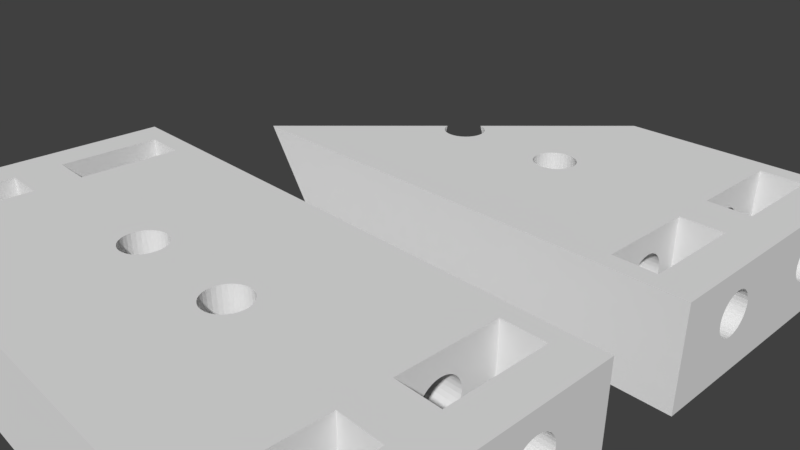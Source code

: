 # Source: print-mainbody.blend  (saved by Blender 2.78.0; exported with 4.5.12 LTS)
import bpy
from mathutils import Matrix  # noqa: F401  (used for matrix-valued properties, if any)

bpy.ops.wm.read_factory_settings(use_empty=True)
scene = bpy.context.scene
scene.name = 'Scene'

# ---- collections
col_collection_1 = bpy.data.collections.new('Collection 1'); scene.collection.children.link(col_collection_1)

# ---- world
world_world = bpy.data.worlds.new('World'); scene.world = world_world
world_world.color = (0.05088, 0.05088, 0.05088)
world_world.use_sun_shadow = False
world_world.sun_shadow_jitter_overblur = 0.0
world_world.cycles.sampling_method = 'MANUAL'

# ---- cameras
cam_camera = bpy.data.cameras.new('Camera')
cam_camera.clip_end = 100.0
cam_camera.lens = 35.0
cam_camera.sensor_width = 32.0
cam_camera.sensor_height = 18.0
cam_camera.ortho_scale = 7.314
cam_camera.dof.focus_distance = 0.0
cam_camera.dof.aperture_fstop = 128.0

# ---- meshes
me_cube_021 = bpy.data.meshes.new('Cube.021')
me_cube_021.from_pydata([(0.1628, 0.9114, 0.054), (0.4668, 0.9114, 0.6086), (0.8666, 0.9114, 0.05464), (0.1628, 0.7617, 0.054), (0.4668, 0.7617, 0.6086), (0.8666, 0.7617, 0.05464), (-0.8639, 0.9114, 0.054), (-0.4665, 0.9114, 0.6086), (-0.1601, 0.9114, 0.05464), (-0.8639, 0.7617, 0.054), (-0.4665, 0.7617, 0.6086), (-0.1601, 0.7617, 0.05464), (0.4625, 0.3219, -0.05), (0.4333, 0.3219, -0.05865), (0.4051, 0.3219, -0.08425), (0.3792, 0.3219, -0.1258), (0.3565, 0.3219, -0.1818), (0.3378, 0.3219, -0.25), (0.3239, 0.3219, -0.3278), (0.3154, 0.3219, -0.4122), (0.3125, 0.3219, -0.5), (0.3154, 0.3219, -0.5878), (0.3239, 0.3219, -0.6722), (0.3378, 0.3219, -0.75), (0.3565, 0.3219, -0.8182), (0.3792, 0.3219, -0.8742), (0.4051, 0.3219, -0.9157), (0.4333, 0.3219, -0.9414), (0.4625, 0.3219, -0.95), (0.4918, 0.3219, -0.9414), (0.5199, 0.3219, -0.9157), (0.5459, 0.3219, -0.8742), (0.5686, 0.3219, -0.8182), (0.5872, 0.3219, -0.75), (0.6011, 0.3219, -0.6722), (0.6096, 0.3219, -0.5878), (0.6125, 0.3219, -0.5), (0.6096, 0.3219, -0.4122), (0.6011, 0.3219, -0.3278), (0.5872, 0.3219, -0.25), (0.5686, 0.3219, -0.1818), (0.5459, 0.3219, -0.1258), (0.5199, 0.3219, -0.08425), (0.4918, 0.3219, -0.05865), (-0.4625, 0.3448, -0.05), (-0.4918, 0.3448, -0.05865), (-0.5199, 0.3448, -0.08425), (-0.5459, 0.3448, -0.1258), (-0.5686, 0.3448, -0.1818), (-0.5872, 0.3448, -0.25), (-0.6011, 0.3448, -0.3278), (-0.6096, 0.3448, -0.4122), (-0.6125, 0.3448, -0.5), (-0.6096, 0.3448, -0.5878), (-0.6011, 0.3448, -0.6722), (-0.5872, 0.3448, -0.75), (-0.5686, 0.3448, -0.8182), (-0.5459, 0.3448, -0.8742), (-0.5199, 0.3448, -0.9157), (-0.4918, 0.3448, -0.9414), (-0.4625, 0.3448, -0.95), (-0.4333, 0.3448, -0.9414), (-0.4051, 0.3448, -0.9157), (-0.3792, 0.3448, -0.8742), (-0.3565, 0.3448, -0.8182), (-0.3378, 0.3448, -0.75), (-0.3239, 0.3448, -0.6722), (-0.3154, 0.3448, -0.5878), (-0.3125, 0.3448, -0.5), (-0.3154, 0.3448, -0.4122), (-0.3239, 0.3448, -0.3278), (-0.3378, 0.3448, -0.25), (-0.3565, 0.3448, -0.1818), (-0.3792, 0.3448, -0.1258), (-0.4051, 0.3448, -0.08425), (-0.4333, 0.3448, -0.05865), (0.4625, -0.3333, -0.05), (0.4918, -0.3333, -0.05865), (0.5199, -0.3333, -0.08425), (0.5459, -0.3333, -0.1258), (0.5686, -0.3333, -0.1818), (0.5872, -0.3333, -0.25), (0.6011, -0.3333, -0.3278), (0.6096, -0.3333, -0.4122), (0.6125, -0.3333, -0.5), (0.6096, -0.3333, -0.5878), (0.6011, -0.3333, -0.6722), (0.5872, -0.3333, -0.75), (0.5686, -0.3333, -0.8182), (0.5459, -0.3333, -0.8742), (0.5199, -0.3333, -0.9157), (0.4918, -0.3333, -0.9414), (0.4625, -0.3333, -0.95), (0.4333, -0.3333, -0.9414), (0.4051, -0.3333, -0.9157), (0.3792, -0.3333, -0.8742), (0.3565, -0.3333, -0.8182), (0.3378, -0.3333, -0.75), (0.3239, -0.3333, -0.6722), (0.3154, -0.3333, -0.5878), (0.3125, -0.3333, -0.5), (0.3154, -0.3333, -0.4122), (0.3239, -0.3333, -0.3278), (0.3378, -0.3333, -0.25), (0.3565, -0.3333, -0.1818), (0.3792, -0.3333, -0.1258), (0.4051, -0.3333, -0.08425), (0.4333, -0.3333, -0.05865), (-0.4625, -0.3104, -0.05002), (-0.4333, -0.3104, -0.05866), (-0.4051, -0.3104, -0.08427), (-0.3792, -0.3104, -0.1259), (-0.3565, -0.3104, -0.1818), (-0.3378, -0.3104, -0.25), (-0.3239, -0.3104, -0.3278), (-0.3154, -0.3104, -0.4122), (-0.3125, -0.3104, -0.5), (-0.3154, -0.3104, -0.5878), (-0.3239, -0.3104, -0.6722), (-0.3378, -0.3104, -0.75), (-0.3565, -0.3104, -0.8182), (-0.3792, -0.3104, -0.8742), (-0.4051, -0.3104, -0.9158), (-0.4333, -0.3104, -0.9414), (-0.4625, -0.3104, -0.95), (-0.4918, -0.3104, -0.9414), (-0.5199, -0.3104, -0.9158), (-0.5459, -0.3104, -0.8742), (-0.5686, -0.3104, -0.8182), (-0.5872, -0.3104, -0.75), (-0.6011, -0.3104, -0.6722), (-0.6096, -0.3104, -0.5878), (-0.6125, -0.3104, -0.5), (-0.6096, -0.3104, -0.4122), (-0.6011, -0.3104, -0.3278), (-0.5872, -0.3104, -0.25), (-0.5686, -0.3104, -0.1818), (-0.5459, -0.3104, -0.1259), (-0.5199, -0.3104, -0.08427), (-0.4918, -0.3104, -0.05866), (-0.1602, -0.9, 0.054), (-0.4668, -0.9, 0.6086), (-0.864, -0.9, 0.05464), (-0.1602, -0.7502, 0.054), (-0.4668, -0.7502, 0.6086), (-0.864, -0.7502, 0.05464), (0.8664, -0.9, 0.054), (0.4665, -0.9, 0.6086), (0.1626, -0.9, 0.05464), (0.8664, -0.7502, 0.054), (0.4665, -0.7502, 0.6086), (0.1626, -0.7502, 0.05464), (-1.0, -1.033, -1.4), (-1.0, -1.033, 0.74), (-1.0, 1.033, -1.4), (-1.0, 1.033, 0.74), (1.0, -1.033, -1.4), (1.0, -1.033, 0.74), (1.0, 1.033, -1.4), (1.0, 1.033, 0.74), (0.8666, -0.7502, -1.4), (0.8666, -0.9, -1.4), (0.1628, -0.7502, -1.4), (0.1628, -0.9, -1.4), (-0.1601, -0.7502, -1.4), (-0.1601, -0.8987, -1.4), (-0.1601, -0.9, -1.4), (-0.1638, -0.9, -1.4), (-0.8639, -0.7502, -1.4), (-0.8639, -0.9, -1.4), (-0.5199, -1.033, -0.08427), (-0.5199, -0.7502, -0.08427), (-0.5199, -0.9, -0.08427), (-0.4625, -1.033, -0.04392), (-0.4625, -0.7502, -0.05002), (-0.4625, -0.9, -0.05002), (-0.4918, -1.033, -0.05866), (-0.4918, -0.7502, -0.05866), (-0.4918, -0.9, -0.05866), (-0.5872, -1.033, -0.75), (-0.5872, -0.9, -0.75), (-0.5872, -0.7502, -0.75), (-0.5686, -1.033, -0.8182), (-0.5686, -0.9, -0.8182), (-0.5686, -0.7502, -0.8182), (-0.6011, -1.033, -0.6722), (-0.6011, -0.9, -0.6722), (-0.6011, -0.7502, -0.6722), (-0.5459, -1.033, -0.8742), (-0.5459, -0.9, -0.8742), (-0.5459, -0.7502, -0.8742), (-0.4625, -1.033, -0.95), (-0.4625, -0.9, -0.95), (-0.4625, -0.7502, -0.95), (-0.4333, -1.033, -0.9414), (-0.4333, -0.9, -0.9414), (-0.4333, -0.7502, -0.9414), (-0.4918, -1.033, -0.9414), (-0.4918, -0.9, -0.9414), (-0.4918, -0.7502, -0.9414), (-0.3154, -1.033, -0.4122), (-0.3154, -0.7502, -0.4122), (-0.3154, -0.9, -0.4122), (-0.3565, -1.033, -0.1818), (-0.3565, -0.7502, -0.1818), (-0.3565, -0.9, -0.1818), (-0.3792, -1.033, -0.1259), (-0.3792, -0.7502, -0.1259), (-0.3792, -0.9, -0.1259), (-0.4051, -1.033, -0.9158), (-0.4051, -0.9, -0.9158), (-0.4051, -0.7502, -0.9158), (-0.3239, -1.033, -0.3278), (-0.3239, -0.7502, -0.3278), (-0.3239, -0.9, -0.3278), (-0.5872, -1.033, -0.25), (-0.5872, -0.7502, -0.25), (-0.5872, -0.9, -0.25), (-0.5686, -1.033, -0.1818), (-0.5686, -0.7502, -0.1818), (-0.5686, -0.9, -0.1818), (-0.4333, -1.033, -0.05866), (-0.4333, -0.7502, -0.05866), (-0.4333, -0.9, -0.05866), (-0.6011, -1.033, -0.3278), (-0.6011, -0.9, -0.3278), (-0.6011, -0.7502, -0.3278), (-0.3239, -1.033, -0.6722), (-0.3239, -0.7502, -0.6722), (-0.3239, -0.9, -0.6722), (-0.3154, -1.033, -0.5878), (-0.3154, -0.7502, -0.5878), (-0.3154, -0.9, -0.5878), (-0.3378, -1.033, -0.75), (-0.3378, -0.9, -0.75), (-0.3378, -0.7502, -0.75), (-0.3125, -1.033, -0.5), (-0.3125, -0.7502, -0.5), (-0.3125, -0.9, -0.5), (-0.6096, -1.033, -0.5878), (-0.6096, -0.9, -0.5878), (-0.6096, -0.7502, -0.5878), (-0.5459, -1.033, -0.1259), (-0.5459, -0.7502, -0.1259), (-0.5459, -0.9, -0.1259), (-0.5199, -1.033, -0.9158), (-0.5199, -0.9, -0.9158), (-0.5199, -0.7502, -0.9158), (-0.6125, -1.033, -0.5), (-0.6125, -0.9, -0.5), (-0.6125, -0.7502, -0.5), (-0.3378, -1.033, -0.25), (-0.3378, -0.7502, -0.25), (-0.3378, -0.9, -0.25), (-0.3565, -1.033, -0.8182), (-0.3565, -0.9, -0.8182), (-0.3565, -0.7502, -0.8182), (-0.3792, -1.033, -0.8742), (-0.3792, -0.9, -0.8742), (-0.3792, -0.7502, -0.8742), (-0.6096, -1.033, -0.4122), (-0.6096, -0.9, -0.4122), (-0.6096, -0.7502, -0.4122), (-0.4051, -1.033, -0.08427), (-0.4051, -0.7502, -0.08427), (-0.4051, -0.9, -0.08427), (0.4051, -1.033, -0.08425), (0.4051, -0.7502, -0.08425), (0.4051, -0.9, -0.08425), (0.4625, -1.033, -0.05), (0.4625, -0.7502, -0.05), (0.4625, -0.9, -0.05), (0.4333, -1.033, -0.05865), (0.4333, -0.7502, -0.05865), (0.4333, -0.9, -0.05865), (0.3378, -0.7502, -0.75), (0.3378, -1.033, -0.75), (0.3378, -0.9, -0.75), (0.3565, -0.7502, -0.8182), (0.3565, -0.9, -0.8182), (0.3565, -1.033, -0.8182), (0.3239, -1.033, -0.6722), (0.3239, -0.7502, -0.6722), (0.3239, -0.9, -0.6722), (0.3792, -0.7502, -0.8742), (0.3792, -0.9, -0.8742), (0.3792, -1.033, -0.8742), (0.4625, -0.7502, -0.95), (0.4625, -0.9, -0.95), (0.4625, -1.033, -0.95), (0.4918, -0.7502, -0.9414), (0.4918, -0.9, -0.9414), (0.4918, -1.033, -0.9414), (0.4333, -0.7502, -0.9414), (0.4333, -0.9, -0.9414), (0.4333, -1.033, -0.9414), (0.6096, -1.033, -0.4122), (0.6096, -0.7502, -0.4122), (0.6096, -0.9, -0.4122), (0.5686, -1.033, -0.1818), (0.5686, -0.7502, -0.1818), (0.5686, -0.9, -0.1818), (0.5459, -1.033, -0.1258), (0.5459, -0.7502, -0.1258), (0.5459, -0.9, -0.1258), (0.5199, -0.7502, -0.9157), (0.5199, -0.9, -0.9157), (0.5199, -1.033, -0.9157), (0.6011, -1.033, -0.3278), (0.6011, -0.7502, -0.3278), (0.6011, -0.9, -0.3278), (0.3378, -1.033, -0.25), (0.3378, -0.7502, -0.25), (0.3378, -0.9, -0.25), (0.3565, -1.033, -0.1818), (0.3565, -0.7502, -0.1818), (0.3565, -0.9, -0.1818), (0.4918, -1.033, -0.05865), (0.4918, -0.7502, -0.05865), (0.4918, -0.9, -0.05865), (0.3239, -1.033, -0.3278), (0.3239, -0.7502, -0.3278), (0.3239, -0.9, -0.3278), (0.6011, -1.033, -0.6722), (0.6011, -0.7502, -0.6722), (0.6011, -0.9, -0.6722), (0.6096, -1.033, -0.5878), (0.6096, -0.7502, -0.5878), (0.6096, -0.9, -0.5878), (0.5872, -1.033, -0.75), (0.5872, -0.7502, -0.75), (0.5872, -0.9, -0.75), (0.6125, -1.033, -0.5), (0.6125, -0.7502, -0.5), (0.6125, -0.9, -0.5), (0.3154, -1.033, -0.5878), (0.3154, -0.7502, -0.5878), (0.3154, -0.9, -0.5878), (0.3792, -1.033, -0.1258), (0.3792, -0.7502, -0.1258), (0.3792, -0.9, -0.1258), (0.4051, -0.7502, -0.9157), (0.4051, -0.9, -0.9157), (0.4051, -1.033, -0.9157), (0.3125, -1.033, -0.5), (0.3125, -0.7502, -0.5), (0.3125, -0.9, -0.5), (0.5872, -1.033, -0.25), (0.5872, -0.7502, -0.25), (0.5872, -0.9, -0.25), (0.5686, -1.033, -0.8182), (0.5686, -0.7502, -0.8182), (0.5686, -0.9, -0.8182), (0.5459, -0.7502, -0.8742), (0.5459, -0.9, -0.8742), (0.5459, -1.033, -0.8742), (0.3154, -1.033, -0.4122), (0.3154, -0.7502, -0.4122), (0.3154, -0.9, -0.4122), (0.5199, -1.033, -0.08425), (0.5199, -0.7502, -0.08425), (0.5199, -0.9, -0.08425), (-0.5872, 1.033, -0.75), (-0.4625, 1.033, -0.05), (-0.4333, 1.033, -0.05865), (-0.4051, 1.033, -0.08425), (-0.3239, 1.033, -0.6722), (-0.3378, 1.033, -0.75), (-0.3154, 1.033, -0.5878), (-0.3565, 1.033, -0.8182), (-0.4333, 1.033, -0.9414), (-0.4625, 1.033, -0.95), (-0.4051, 1.033, -0.9157), (-0.6096, 1.033, -0.4122), (-0.5459, 1.033, -0.1258), (-0.6125, 1.033, -0.5), (-0.6011, 1.033, -0.3278), (-0.4918, 1.033, -0.9414), (-0.3565, 1.033, -0.1818), (-0.3792, 1.033, -0.1258), (-0.3378, 1.033, -0.25), (-0.6096, 1.033, -0.5878), (-0.5459, 1.033, -0.8742), (-0.5686, 1.033, -0.8182), (-0.6011, 1.033, -0.6722), (-0.3125, 1.033, -0.5), (-0.3792, 1.033, -0.8742), (-0.3154, 1.033, -0.4122), (-0.5686, 1.033, -0.1818), (-0.5199, 1.033, -0.9157), (-0.5872, 1.033, -0.25), (-0.3239, 1.033, -0.3278), (-0.5199, 1.033, -0.08425), (-0.4918, 1.033, -0.05865), (0.3378, 1.033, -0.75), (0.4625, 1.033, -0.05), (0.4918, 1.033, -0.05865), (0.5199, 1.033, -0.08425), (0.6011, 1.033, -0.6722), (0.5872, 1.033, -0.75), (0.6096, 1.033, -0.5878), (0.5686, 1.033, -0.8182), (0.4918, 1.033, -0.9414), (0.4625, 1.033, -0.95), (0.5199, 1.033, -0.9157), (0.3154, 1.033, -0.4122), (0.3792, 1.033, -0.1258), (0.3125, 1.033, -0.5), (0.3239, 1.033, -0.3278), (0.4333, 1.033, -0.9414), (0.5686, 1.033, -0.1818), (0.5459, 1.033, -0.1258), (0.5872, 1.033, -0.25), (0.3154, 1.033, -0.5878), (0.3792, 1.033, -0.8742), (0.3565, 1.033, -0.8182), (0.3239, 1.033, -0.6722), (0.6125, 1.033, -0.5), (0.5459, 1.033, -0.8742), (0.6096, 1.033, -0.4122), (0.3565, 1.033, -0.1818), (0.4051, 1.033, -0.9157), (0.3378, 1.033, -0.25), (0.6011, 1.033, -0.3278), (0.4051, 1.033, -0.08425), (0.4333, 1.033, -0.05865), (-0.864, 0.7617, -1.4), (-0.864, 0.9114, -1.4), (-0.4625, 0.9114, -0.05), (-0.5686, 0.9114, -0.1818), (-0.5199, 0.9114, -0.08425), (-0.4918, 0.9114, -0.05865), (-0.5459, 0.9114, -0.1258), (-0.3565, 0.9114, -0.1818), (-0.6011, 0.9114, -0.3278), (-0.3378, 0.9114, -0.25), (-0.5872, 0.9114, -0.25), (-0.3239, 0.9114, -0.3278), (-0.6125, 0.9114, -0.5), (-0.3154, 0.9114, -0.4122), (-0.6096, 0.9114, -0.4122), (-0.3125, 0.9114, -0.5), (-0.3154, 0.9114, -0.5878), (-0.3239, 0.9114, -0.6722), (-0.6011, 0.9114, -0.6722), (-0.6096, 0.9114, -0.5878), (-0.3565, 0.9114, -0.8182), (-0.3378, 0.9114, -0.75), (-0.5686, 0.9114, -0.8182), (-0.5872, 0.9114, -0.75), (-0.5199, 0.9114, -0.9157), (-0.3792, 0.9114, -0.8742), (-0.5459, 0.9114, -0.8742), (-0.4051, 0.9114, -0.9157), (-0.4918, 0.9114, -0.9414), (-0.4625, 0.9114, -0.95), (-0.4333, 0.9114, -0.9414), (-0.4333, 0.9114, -0.05865), (-0.3792, 0.9114, -0.1258), (-0.4051, 0.9114, -0.08425), (-0.1602, 0.7617, -1.4), (-0.1602, 0.9114, -1.4), (-0.1602, 0.9058, -1.4), (-0.4625, 0.7617, -0.05), (-0.5686, 0.7617, -0.1818), (-0.5199, 0.7617, -0.08425), (-0.4918, 0.7617, -0.05865), (-0.5459, 0.7617, -0.1258), (-0.3565, 0.7617, -0.1818), (-0.6011, 0.7617, -0.3278), (-0.3378, 0.7617, -0.25), (-0.5872, 0.7617, -0.25), (-0.3239, 0.7617, -0.3278), (-0.6125, 0.7617, -0.5), (-0.3154, 0.7617, -0.4122), (-0.6096, 0.7617, -0.4122), (-0.3125, 0.7617, -0.5), (-0.3154, 0.7617, -0.5878), (-0.3239, 0.7617, -0.6722), (-0.6011, 0.7617, -0.6722), (-0.6096, 0.7617, -0.5878), (-0.3565, 0.7617, -0.8182), (-0.3378, 0.7617, -0.75), (-0.5686, 0.7617, -0.8182), (-0.5872, 0.7617, -0.75), (-0.5199, 0.7617, -0.9157), (-0.3792, 0.7617, -0.8742), (-0.5459, 0.7617, -0.8742), (-0.4051, 0.7617, -0.9157), (-0.4918, 0.7617, -0.9414), (-0.4625, 0.7617, -0.95), (-0.4333, 0.7617, -0.9414), (-0.4333, 0.7617, -0.05865), (-0.3792, 0.7617, -0.1258), (-0.4051, 0.7617, -0.08425), (0.1626, 0.7617, -1.4), (0.1626, 0.9114, -1.4), (0.5872, 0.9114, -0.25), (0.5686, 0.9114, -0.1818), (0.5459, 0.9114, -0.1258), (0.6011, 0.9114, -0.3278), (0.6096, 0.9114, -0.4122), (0.3378, 0.9114, -0.75), (0.3154, 0.9114, -0.5878), (0.3239, 0.9114, -0.6722), (0.4333, 0.9114, -0.9414), (0.4333, 0.9114, -0.05865), (0.4918, 0.9114, -0.05865), (0.4625, 0.9114, -0.05), (0.4051, 0.9114, -0.08425), (0.5199, 0.9114, -0.08425), (0.3792, 0.9114, -0.1258), (0.3565, 0.9114, -0.1818), (0.3378, 0.9114, -0.25), (0.3239, 0.9114, -0.3278), (0.3154, 0.9114, -0.4122), (0.6125, 0.9114, -0.5), (0.3125, 0.9114, -0.5), (0.6096, 0.9114, -0.5878), (0.4051, 0.9114, -0.9157), (0.4625, 0.9114, -0.95), (0.6011, 0.9114, -0.6722), (0.5872, 0.9114, -0.75), (0.3565, 0.9114, -0.8182), (0.5686, 0.9114, -0.8182), (0.5459, 0.9114, -0.8742), (0.3792, 0.9114, -0.8742), (0.5199, 0.9114, -0.9157), (0.4918, 0.9114, -0.9414), (0.8664, 0.7617, -1.4), (0.8664, 0.9114, -1.4), (0.5872, 0.7617, -0.25), (0.5686, 0.7617, -0.1818), (0.5459, 0.7617, -0.1258), (0.6011, 0.7617, -0.3278), (0.6096, 0.7617, -0.4122), (0.3378, 0.7617, -0.75), (0.3154, 0.7617, -0.5878), (0.3239, 0.7617, -0.6722), (0.4333, 0.7617, -0.9414), (0.4333, 0.7617, -0.05865), (0.4918, 0.7617, -0.05865), (0.4625, 0.7617, -0.05), (0.4051, 0.7617, -0.08425), (0.5199, 0.7617, -0.08425), (0.3792, 0.7617, -0.1258), (0.3565, 0.7617, -0.1818), (0.3378, 0.7617, -0.25), (0.3239, 0.7617, -0.3278), (0.3154, 0.7617, -0.4122), (0.6125, 0.7617, -0.5), (0.3125, 0.7617, -0.5), (0.6096, 0.7617, -0.5878), (0.4051, 0.7617, -0.9157), (0.4625, 0.7617, -0.95), (0.6011, 0.7617, -0.6722), (0.5872, 0.7617, -0.75), (0.3565, 0.7617, -0.8182), (0.5686, 0.7617, -0.8182), (0.5459, 0.7617, -0.8742), (0.3792, 0.7617, -0.8742), (0.5199, 0.7617, -0.9157), (0.4918, 0.7617, -0.9414), (0.1386, -0.2499, 0.74), (0.1386, -0.2499, -1.4), (0.15, -0.2212, 0.74), (0.15, -0.2212, -1.4), (0.1471, -0.2359, 0.74), (0.1471, -0.2359, -1.4), (-0.08334, -0.2836, 0.74), (-0.08334, -0.2836, -1.4), (-0.1061, -0.2743, 0.74), (-0.1061, -0.2743, -1.4), (-0.0574, -0.2905, 0.74), (-0.0574, -0.2905, -1.4), (-0.1247, -0.2629, 0.74), (-0.1247, -0.2629, -1.4), (-0.15, -0.2212, 0.74), (-0.15, -0.2212, -1.4), (-0.1471, -0.2066, 0.74), (-0.1471, -0.2066, -1.4), (-0.1471, -0.2359, 0.74), (-0.1471, -0.2359, -1.4), (0.02926, -0.1477, 0.74), (0.02926, -0.1477, -1.4), (0.1061, -0.1682, 0.74), (0.1061, -0.1682, -1.4), (0.1247, -0.1796, 0.74), (0.1247, -0.1796, -1.4), (-0.1386, -0.1925, 0.74), (-0.1386, -0.1925, -1.4), (0.0574, -0.152, 0.74), (0.0574, -0.152, -1.4), (0.08334, -0.2836, 0.74), (0.08334, -0.2836, -1.4), (0.1061, -0.2743, 0.74), (0.1061, -0.2743, -1.4), (0.1471, -0.2066, 0.74), (0.1471, -0.2066, -1.4), (0.0574, -0.2905, 0.74), (0.0574, -0.2905, -1.4), (-0.0574, -0.152, 0.74), (-0.0574, -0.152, -1.4), (-0.02926, -0.1477, 0.74), (-0.02926, -0.1477, -1.4), (-0.08334, -0.1589, 0.74), (-0.08334, -0.1589, -1.4), (1.997e-08, -0.1462, 0.74), (6.276e-09, -0.1462, -1.4), (-0.02926, -0.2948, 0.74), (-0.02926, -0.2948, -1.4), (0.1247, -0.2629, 0.74), (0.1247, -0.2629, -1.4), (-0.1386, -0.2499, 0.74), (-0.1386, -0.2499, -1.4), (1.666e-07, -0.2962, 0.74), (1.529e-07, -0.2962, -1.4), (0.08334, -0.1589, 0.74), (0.08334, -0.1589, -1.4), (-0.1061, -0.1682, 0.74), (-0.1061, -0.1682, -1.4), (-0.1247, -0.1796, 0.74), (-0.1247, -0.1796, -1.4), (0.02926, -0.2948, 0.74), (0.02926, -0.2948, -1.4), (0.1386, -0.1925, 0.74), (0.1386, -0.1925, -1.4), (0.1386, 0.1734, 0.74), (0.1386, 0.1734, -1.4), (0.15, 0.2021, 0.74), (0.15, 0.2021, -1.4), (0.1471, 0.1875, 0.74), (0.1471, 0.1875, -1.4), (-0.08334, 0.1397, 0.74), (-0.08334, 0.1397, -1.4), (-0.1061, 0.1491, 0.74), (-0.1061, 0.1491, -1.4), (-0.0574, 0.1328, 0.74), (-0.0574, 0.1328, -1.4), (-0.1247, 0.1604, 0.74), (-0.1247, 0.1604, -1.4), (-0.15, 0.2021, 0.74), (-0.15, 0.2021, -1.4), (-0.1471, 0.2167, 0.74), (-0.1471, 0.2167, -1.4), (-0.1471, 0.1875, 0.74), (-0.1471, 0.1875, -1.4), (0.02926, 0.2756, 0.74), (0.02926, 0.2756, -1.4), (0.1061, 0.2551, 0.74), (0.1061, 0.2551, -1.4), (0.1247, 0.2438, 0.74), (0.1247, 0.2438, -1.4), (-0.1386, 0.2308, 0.74), (-0.1386, 0.2308, -1.4), (0.0574, 0.2714, 0.74), (0.0574, 0.2714, -1.4), (0.08334, 0.1397, 0.74), (0.08334, 0.1397, -1.4), (0.1061, 0.1491, 0.74), (0.1061, 0.1491, -1.4), (0.1471, 0.2167, 0.74), (0.1471, 0.2167, -1.4), (0.0574, 0.1328, 0.74), (0.0574, 0.1328, -1.4), (-0.0574, 0.2714, 0.74), (-0.0574, 0.2714, -1.4), (-0.02926, 0.2756, 0.74), (-0.02926, 0.2756, -1.4), (-0.08334, 0.2644, 0.74), (-0.08334, 0.2644, -1.4), (-1.627e-08, 0.2771, 0.74), (-2.997e-08, 0.2771, -1.4), (-0.02926, 0.1285, 0.74), (-0.02926, 0.1285, -1.4), (0.1247, 0.1604, 0.74), (0.1247, 0.1604, -1.4), (-0.1386, 0.1734, 0.74), (-0.1386, 0.1734, -1.4), (1.304e-07, 0.1271, 0.74), (1.167e-07, 0.1271, -1.4), (0.08334, 0.2644, 0.74), (0.08334, 0.2644, -1.4), (-0.1061, 0.2551, 0.74), (-0.1061, 0.2551, -1.4), (-0.1247, 0.2438, 0.74), (-0.1247, 0.2438, -1.4), (0.02926, 0.1285, 0.74), (0.02926, 0.1285, -1.4), (0.1386, 0.2308, 0.74), (0.1386, 0.2308, -1.4)], [], [(1, 0, 496, 517, 515, 514, 513, 512, 511, 509, 506, 508, 507, 510, 499, 498, 497, 500, 501, 516, 530, 2), (4, 5, 529, 550, 535, 534, 531, 532, 533, 544, 541, 542, 540, 543, 545, 546, 547, 548, 549, 551, 495, 3), (1, 4, 3, 0), (2, 5, 4, 1), (0, 3, 495, 496), (7, 6, 427, 438, 440, 434, 436, 429, 432, 430, 431, 428, 457, 459, 458, 433, 435, 437, 439, 441, 461, 8), (10, 11, 460, 476, 474, 472, 470, 468, 493, 494, 492, 463, 466, 465, 467, 464, 471, 469, 475, 473, 426, 9), (7, 10, 9, 6), (8, 11, 10, 7), (6, 9, 426, 427), (12, 13, 540, 542), (13, 14, 543, 540), (14, 15, 545, 543), (15, 16, 546, 545), (16, 17, 547, 546), (17, 18, 548, 547), (18, 19, 549, 548), (19, 20, 551, 549), (20, 21, 537, 551), (21, 22, 538, 537), (22, 23, 536, 538), (23, 24, 557, 536), (24, 25, 560, 557), (25, 26, 553, 560), (26, 27, 539, 553), (27, 28, 554, 539), (28, 29, 562, 554), (29, 30, 561, 562), (30, 31, 559, 561), (31, 32, 558, 559), (32, 33, 556, 558), (33, 34, 555, 556), (34, 35, 552, 555), (35, 36, 550, 552), (36, 37, 535, 550), (37, 38, 534, 535), (38, 39, 531, 534), (39, 40, 532, 531), (40, 41, 533, 532), (41, 42, 544, 533), (42, 43, 541, 544), (43, 12, 542, 541), (12, 43, 42, 41, 40, 39, 38, 37, 36, 35, 34, 33, 32, 31, 30, 29, 28, 27, 26, 25, 24, 23, 22, 21, 20, 19, 18, 17, 16, 15, 14, 13), (44, 45, 466, 463), (45, 46, 465, 466), (46, 47, 467, 465), (47, 48, 464, 467), (48, 49, 471, 464), (49, 50, 469, 471), (50, 51, 475, 469), (51, 52, 473, 475), (52, 53, 480, 473), (53, 54, 479, 480), (54, 55, 484, 479), (55, 56, 483, 484), (56, 57, 487, 483), (57, 58, 485, 487), (58, 59, 489, 485), (59, 60, 490, 489), (60, 61, 491, 490), (61, 62, 488, 491), (62, 63, 486, 488), (63, 64, 481, 486), (64, 65, 482, 481), (65, 66, 478, 482), (66, 67, 477, 478), (67, 68, 476, 477), (68, 69, 474, 476), (69, 70, 472, 474), (70, 71, 470, 472), (71, 72, 468, 470), (72, 73, 493, 468), (73, 74, 494, 493), (74, 75, 492, 494), (75, 44, 463, 492), (44, 75, 74, 73, 72, 71, 70, 69, 68, 67, 66, 65, 64, 63, 62, 61, 60, 59, 58, 57, 56, 55, 54, 53, 52, 51, 50, 49, 48, 47, 46, 45), (76, 77, 318, 270), (77, 78, 360, 318), (78, 79, 303, 360), (79, 80, 300, 303), (80, 81, 348, 300), (81, 82, 309, 348), (82, 83, 297, 309), (83, 84, 333, 297), (84, 85, 327, 333), (85, 86, 324, 327), (86, 87, 330, 324), (87, 88, 351, 330), (88, 89, 353, 351), (89, 90, 305, 353), (90, 91, 290, 305), (91, 92, 287, 290), (92, 93, 293, 287), (93, 94, 341, 293), (94, 95, 284, 341), (95, 96, 278, 284), (96, 97, 275, 278), (97, 98, 282, 275), (98, 99, 336, 282), (99, 100, 345, 336), (100, 101, 357, 345), (101, 102, 321, 357), (102, 103, 312, 321), (103, 104, 315, 312), (104, 105, 339, 315), (105, 106, 267, 339), (106, 107, 273, 267), (107, 76, 270, 273), (76, 107, 106, 105, 104, 103, 102, 101, 100, 99, 98, 97, 96, 95, 94, 93, 92, 91, 90, 89, 88, 87, 86, 85, 84, 83, 82, 81, 80, 79, 78, 77), (108, 109, 222, 174), (109, 110, 264, 222), (110, 111, 207, 264), (111, 112, 204, 207), (112, 113, 252, 204), (113, 114, 213, 252), (114, 115, 201, 213), (115, 116, 237, 201), (116, 117, 231, 237), (117, 118, 228, 231), (118, 119, 235, 228), (119, 120, 256, 235), (120, 121, 259, 256), (121, 122, 211, 259), (122, 123, 196, 211), (123, 124, 193, 196), (124, 125, 199, 193), (125, 126, 247, 199), (126, 127, 190, 247), (127, 128, 184, 190), (128, 129, 181, 184), (129, 130, 187, 181), (130, 131, 241, 187), (131, 132, 250, 241), (132, 133, 262, 250), (133, 134, 226, 262), (134, 135, 216, 226), (135, 136, 219, 216), (136, 137, 243, 219), (137, 138, 171, 243), (138, 139, 177, 171), (139, 108, 174, 177), (108, 139, 138, 137, 136, 135, 134, 133, 132, 131, 130, 129, 128, 127, 126, 125, 124, 123, 122, 121, 120, 119, 118, 117, 116, 115, 114, 113, 112, 111, 110, 109), (141, 140, 166, 238, 202, 214, 253, 205, 208, 265, 223, 175, 178, 172, 244, 220, 217, 225, 261, 249, 169, 142), (144, 145, 168, 250, 262, 226, 216, 219, 243, 171, 177, 174, 222, 264, 207, 204, 252, 213, 201, 237, 164, 143), (141, 144, 143, 140), (142, 145, 144, 141), (140, 143, 164, 165, 166), (147, 146, 161, 334, 298, 310, 349, 301, 304, 361, 319, 271, 274, 268, 340, 316, 313, 322, 358, 346, 163, 148), (150, 151, 162, 345, 357, 321, 312, 315, 339, 267, 273, 270, 318, 360, 303, 300, 348, 309, 297, 333, 160, 149), (147, 150, 149, 146), (148, 151, 150, 147), (146, 149, 160, 161), (152, 153, 155, 154), (156, 332, 326, 323, 329, 350, 355, 307, 292, 289, 295, 343, 286, 280, 276, 281, 335, 344, 236, 230, 227, 233, 254, 257, 209, 194, 191, 197, 245, 188, 182, 179, 185, 239, 248, 152), (158, 159, 157, 156), (158, 529, 530, 496, 495, 630, 662, 690, 652, 650, 682, 656, 648, 672, 668, 666, 670, 684, 686, 654, 644, 642, 460, 462, 461, 427, 154), (159, 629, 631, 627, 675, 659, 657, 663, 687, 679, 673, 637, 633, 635, 639, 677, 645, 641, 155, 153, 577, 579, 589, 621, 619, 605, 601, 603, 607, 583, 591, 617, 585, 587, 625, 597, 565, 157), (162, 151, 148, 163), (168, 145, 142, 169), (232, 230, 236, 238), (169, 249, 240, 186, 180, 183, 189, 246, 198, 192, 195, 210, 258, 255, 234, 229, 232, 238, 166, 167), (152, 248, 260, 224, 215, 218, 242, 170, 176, 173, 221, 263, 206, 203, 251, 212, 200, 236, 344, 356, 320, 311, 314, 338, 266, 272, 269, 317, 359, 302, 299, 347, 308, 296, 332, 156, 157, 153), (255, 254, 233, 234), (234, 233, 227, 229), (261, 260, 248, 249), (202, 200, 212, 214), (238, 236, 200, 202), (253, 251, 203, 205), (175, 173, 176, 178), (198, 197, 191, 192), (217, 215, 224, 225), (192, 191, 194, 195), (178, 176, 170, 172), (205, 203, 206, 208), (189, 188, 245, 246), (208, 206, 263, 265), (258, 257, 254, 255), (244, 242, 218, 220), (225, 224, 260, 261), (164, 237, 231, 228, 235, 256, 259, 211, 196, 193, 199, 247, 190, 184, 181, 187, 241, 250, 168), (210, 209, 257, 258), (183, 182, 188, 189), (186, 185, 179, 180), (214, 212, 251, 253), (223, 221, 173, 175), (249, 248, 239, 240), (229, 227, 230, 232), (246, 245, 197, 198), (172, 170, 242, 244), (265, 263, 221, 223), (195, 194, 209, 210), (240, 239, 185, 186), (220, 218, 215, 217), (180, 179, 182, 183), (328, 326, 332, 334), (352, 350, 329, 331), (331, 329, 323, 325), (358, 356, 344, 346), (298, 296, 308, 310), (334, 332, 296, 298), (349, 347, 299, 301), (271, 269, 272, 274), (294, 295, 289, 288), (313, 311, 320, 322), (288, 289, 292, 291), (274, 272, 266, 268), (301, 299, 302, 304), (285, 286, 343, 342), (160, 333, 327, 324, 330, 351, 353, 305, 290, 287, 293, 341, 284, 278, 275, 282, 336, 345, 162), (304, 302, 359, 361), (354, 355, 350, 352), (340, 338, 314, 316), (322, 320, 356, 358), (163, 346, 337, 283, 277, 279, 285, 342, 294, 288, 291, 306, 354, 352, 331, 325, 328, 334, 161), (306, 307, 355, 354), (279, 280, 286, 285), (283, 281, 276, 277), (310, 308, 347, 349), (319, 317, 269, 271), (346, 344, 335, 337), (325, 323, 326, 328), (342, 343, 295, 294), (268, 266, 338, 340), (361, 359, 317, 319), (291, 292, 307, 306), (337, 335, 281, 283), (316, 314, 311, 313), (277, 276, 280, 279), (417, 419, 423, 412, 410, 411, 397, 396, 395, 425, 424, 406, 420, 422, 408, 405, 407, 385, 387, 391, 380, 378, 379, 365, 364, 363, 393, 392, 374, 388, 390, 376, 373, 375, 154, 155, 159, 158), (433, 458, 379, 378), (427, 426, 460, 642, 646, 678, 640, 636, 634, 638, 674, 680, 688, 664, 658, 660, 676, 628, 632, 630, 495, 529, 158, 156, 161, 160, 162, 566, 598, 626, 588, 586, 618, 592, 584, 608, 604, 602, 606, 620, 622, 590, 580, 578, 164, 168, 169, 167, 152, 154), (434, 440, 373, 376), (460, 11, 8, 461, 462), (441, 439, 387, 385), (452, 450, 389, 382), (448, 452, 382, 383), (443, 442, 368, 366), (442, 441, 385, 368), (455, 456, 370, 371), (450, 454, 377, 389), (447, 443, 366, 367), (429, 436, 390, 388), (453, 451, 386, 372), (446, 447, 367, 369), (454, 455, 371, 377), (456, 453, 372, 370), (457, 428, 363, 364), (435, 433, 378, 380), (458, 459, 365, 379), (438, 445, 381, 375), (461, 441, 442, 443, 447, 446, 451, 453, 456, 455, 454, 450, 452, 448, 449, 444, 445, 438, 427), (451, 446, 369, 386), (440, 438, 375, 373), (428, 431, 393, 363), (444, 449, 362, 384), (432, 429, 388, 374), (426, 473, 480, 479, 484, 483, 487, 485, 489, 490, 491, 488, 486, 481, 482, 478, 477, 476, 460), (436, 434, 376, 390), (439, 437, 391, 387), (459, 457, 364, 365), (449, 448, 383, 362), (430, 432, 374, 392), (445, 444, 384, 381), (437, 435, 380, 391), (431, 430, 392, 393), (522, 521, 398, 399), (524, 522, 399, 401), (502, 523, 415, 394), (529, 5, 2, 530), (525, 524, 401, 418), (511, 512, 420, 406), (526, 519, 421, 414), (509, 511, 406, 424), (527, 525, 418, 404), (513, 514, 408, 422), (505, 520, 403, 409), (528, 527, 404, 402), (523, 526, 414, 415), (521, 518, 400, 398), (501, 500, 423, 419), (508, 506, 425, 395), (514, 515, 405, 408), (517, 503, 413, 407), (530, 516, 518, 521, 522, 524, 525, 527, 528, 520, 505, 519, 526, 523, 502, 504, 503, 517, 496), (504, 502, 394, 416), (498, 499, 411, 410), (512, 513, 422, 420), (507, 508, 395, 396), (516, 501, 419, 417), (520, 528, 402, 403), (529, 495, 551, 537, 538, 536, 557, 560, 553, 539, 554, 562, 561, 559, 558, 556, 555, 552, 550), (506, 509, 424, 425), (503, 504, 416, 413), (519, 505, 409, 421), (497, 498, 410, 412), (500, 497, 412, 423), (510, 507, 396, 397), (515, 517, 407, 405), (499, 510, 397, 411), (518, 516, 417, 400), (603, 604, 608, 607), (619, 620, 606, 605), (605, 606, 602, 601), (623, 624, 616, 615), (583, 584, 592, 591), (607, 608, 584, 583), (617, 618, 586, 585), (565, 566, 568, 567), (581, 582, 578, 577), (593, 594, 600, 599), (577, 578, 580, 579), (567, 568, 564, 563), (585, 586, 588, 587), (575, 576, 614, 613), (587, 588, 626, 625), (621, 622, 620, 619), (611, 612, 596, 595), (599, 600, 624, 623), (589, 590, 622, 621), (571, 572, 576, 575), (573, 574, 570, 569), (591, 592, 618, 617), (597, 598, 566, 565), (615, 616, 610, 609), (601, 602, 604, 603), (613, 614, 582, 581), (563, 564, 612, 611), (625, 626, 598, 597), (579, 580, 590, 589), (609, 610, 574, 573), (595, 596, 594, 593), (157, 565, 567, 563, 611, 595, 593, 599, 623, 615, 609, 573, 569, 571, 575, 613, 581, 577, 153), (569, 570, 572, 571), (667, 668, 672, 671), (683, 684, 670, 669), (669, 670, 666, 665), (687, 688, 680, 679), (647, 648, 656, 655), (671, 672, 648, 647), (681, 682, 650, 649), (629, 630, 632, 631), (645, 646, 642, 641), (657, 658, 664, 663), (641, 642, 644, 643), (631, 632, 628, 627), (649, 650, 652, 651), (639, 640, 678, 677), (651, 652, 690, 689), (685, 686, 684, 683), (675, 676, 660, 659), (663, 664, 688, 687), (653, 654, 686, 685), (635, 636, 640, 639), (637, 638, 634, 633), (655, 656, 682, 681), (661, 662, 630, 629), (679, 680, 674, 673), (665, 666, 668, 667), (677, 678, 646, 645), (627, 628, 676, 675), (689, 690, 662, 661), (643, 644, 654, 653), (673, 674, 638, 637), (659, 660, 658, 657), (155, 641, 643, 653, 685, 683, 669, 665, 667, 671, 647, 655, 681, 649, 651, 689, 661, 629, 159), (633, 634, 636, 635), (164, 578, 582, 614, 576, 572, 570, 574, 610, 616, 624, 600, 594, 596, 612, 564, 568, 566, 162, 163, 161, 156, 152, 167, 166, 165), (385, 407, 413, 416, 394, 415, 414, 421, 409, 403, 402, 404, 418, 401, 399, 398, 400, 417, 158, 154, 375, 381, 384, 362, 383, 382, 389, 377, 371, 370, 372, 386, 369, 367, 366, 368)])
me_cube_021.use_remesh_preserve_volume = False
me_cube_021.use_remesh_preserve_attributes = False
me_cube_021.use_mirror_vertex_groups = False
me_cube_021.update()
me_cube_000 = bpy.data.meshes.new('Cube.000')
me_cube_000.from_pydata([(0.1628, 0.9114, 0.054), (0.4668, 0.9114, 0.6086), (0.8666, 0.9114, 0.05464), (0.1628, 0.7617, 0.054), (0.4668, 0.7617, 0.6086), (0.8666, 0.7617, 0.05464), (-0.8639, 0.9114, 0.054), (-0.4665, 0.9114, 0.6086), (-0.1601, 0.9114, 0.05464), (-0.8639, 0.7617, 0.054), (-0.4665, 0.7617, 0.6086), (-0.1601, 0.7617, 0.05464), (0.4625, 0.3219, -0.05), (0.4333, 0.3219, -0.05865), (0.4051, 0.3219, -0.08425), (0.3792, 0.3219, -0.1258), (0.3565, 0.3219, -0.1818), (0.3378, 0.3219, -0.25), (0.3239, 0.3219, -0.3278), (0.3154, 0.3219, -0.4122), (0.3125, 0.3219, -0.5), (0.3154, 0.3219, -0.5878), (0.3239, 0.3219, -0.6722), (0.3378, 0.3219, -0.75), (0.3565, 0.3219, -0.8182), (0.3792, 0.3219, -0.8742), (0.4051, 0.3219, -0.9157), (0.4333, 0.3219, -0.9414), (0.4625, 0.3219, -0.95), (0.4918, 0.3219, -0.9414), (0.5199, 0.3219, -0.9157), (0.5459, 0.3219, -0.8742), (0.5686, 0.3219, -0.8182), (0.5872, 0.3219, -0.75), (0.6011, 0.3219, -0.6722), (0.6096, 0.3219, -0.5878), (0.6125, 0.3219, -0.5), (0.6096, 0.3219, -0.4122), (0.6011, 0.3219, -0.3278), (0.5872, 0.3219, -0.25), (0.5686, 0.3219, -0.1818), (0.5459, 0.3219, -0.1258), (0.5199, 0.3219, -0.08425), (0.4918, 0.3219, -0.05865), (-0.4625, 0.3448, -0.05), (-0.4918, 0.3448, -0.05865), (-0.5199, 0.3448, -0.08425), (-0.5459, 0.3448, -0.1258), (-0.5686, 0.3448, -0.1818), (-0.5872, 0.3448, -0.25), (-0.6011, 0.3448, -0.3278), (-0.6096, 0.3448, -0.4122), (-0.6125, 0.3448, -0.5), (-0.6096, 0.3448, -0.5878), (-0.6011, 0.3448, -0.6722), (-0.5872, 0.3448, -0.75), (-0.5686, 0.3448, -0.8182), (-0.5459, 0.3448, -0.8742), (-0.5199, 0.3448, -0.9157), (-0.4918, 0.3448, -0.9414), (-0.4625, 0.3448, -0.95), (-0.4333, 0.3448, -0.9414), (-0.4051, 0.3448, -0.9157), (-0.3792, 0.3448, -0.8742), (-0.3565, 0.3448, -0.8182), (-0.3378, 0.3448, -0.75), (-0.3239, 0.3448, -0.6722), (-0.3154, 0.3448, -0.5878), (-0.3125, 0.3448, -0.5), (-0.3154, 0.3448, -0.4122), (-0.3239, 0.3448, -0.3278), (-0.3378, 0.3448, -0.25), (-0.3565, 0.3448, -0.1818), (-0.3792, 0.3448, -0.1258), (-0.4051, 0.3448, -0.08425), (-0.4333, 0.3448, -0.05865), (0.4625, -0.3333, -0.05), (0.4918, -0.3333, -0.05865), (0.5199, -0.3333, -0.08425), (0.5459, -0.3333, -0.1258), (0.5686, -0.3333, -0.1818), (0.5872, -0.3333, -0.25), (0.6011, -0.3333, -0.3278), (0.6096, -0.3333, -0.4122), (0.6125, -0.3333, -0.5), (0.6096, -0.3333, -0.5878), (0.6011, -0.3333, -0.6722), (0.5872, -0.3333, -0.75), (0.5686, -0.3333, -0.8182), (0.5459, -0.3333, -0.8742), (0.5199, -0.3333, -0.9157), (0.4918, -0.3333, -0.9414), (0.4625, -0.3333, -0.95), (0.4333, -0.3333, -0.9414), (0.4051, -0.3333, -0.9157), (0.3792, -0.3333, -0.8742), (0.3565, -0.3333, -0.8182), (0.3378, -0.3333, -0.75), (0.3239, -0.3333, -0.6722), (0.3154, -0.3333, -0.5878), (0.3125, -0.3333, -0.5), (0.3154, -0.3333, -0.4122), (0.3239, -0.3333, -0.3278), (0.3378, -0.3333, -0.25), (0.3565, -0.3333, -0.1818), (0.3792, -0.3333, -0.1258), (0.4051, -0.3333, -0.08425), (0.4333, -0.3333, -0.05865), (-0.4625, -0.3104, -0.05002), (-0.4333, -0.3104, -0.05866), (-0.4051, -0.3104, -0.08427), (-0.3792, -0.3104, -0.1259), (-0.3565, -0.3104, -0.1818), (-0.3378, -0.3104, -0.25), (-0.3239, -0.3104, -0.3278), (-0.3154, -0.3104, -0.4122), (-0.3125, -0.3104, -0.5), (-0.3154, -0.3104, -0.5878), (-0.3239, -0.3104, -0.6722), (-0.3378, -0.3104, -0.75), (-0.3565, -0.3104, -0.8182), (-0.3792, -0.3104, -0.8742), (-0.4051, -0.3104, -0.9158), (-0.4333, -0.3104, -0.9414), (-0.4625, -0.3104, -0.95), (-0.4918, -0.3104, -0.9414), (-0.5199, -0.3104, -0.9158), (-0.5459, -0.3104, -0.8742), (-0.5686, -0.3104, -0.8182), (-0.5872, -0.3104, -0.75), (-0.6011, -0.3104, -0.6722), (-0.6096, -0.3104, -0.5878), (-0.6125, -0.3104, -0.5), (-0.6096, -0.3104, -0.4122), (-0.6011, -0.3104, -0.3278), (-0.5872, -0.3104, -0.25), (-0.5686, -0.3104, -0.1818), (-0.5459, -0.3104, -0.1259), (-0.5199, -0.3104, -0.08427), (-0.4918, -0.3104, -0.05866), (-0.1602, -0.9, 0.054), (-0.4668, -0.9, 0.6086), (-0.864, -0.9, 0.05464), (-0.1602, -0.7502, 0.054), (-0.4668, -0.7502, 0.6086), (-0.864, -0.7502, 0.05464), (0.8664, -0.9, 0.054), (0.4665, -0.9, 0.6086), (0.1626, -0.9, 0.05464), (0.8664, -0.7502, 0.054), (0.4665, -0.7502, 0.6086), (0.1626, -0.7502, 0.05464), (-1.0, -1.033, -1.4), (-1.0, -1.033, 0.74), (-1.0, 1.033, -1.4), (-1.0, 1.033, 0.74), (1.0, -1.033, -1.4), (1.0, -1.033, 0.74), (1.0, 1.033, -1.4), (1.0, 1.033, 0.74), (0.8666, -0.7502, -1.4), (0.8666, -0.9, -1.4), (0.1628, -0.7502, -1.4), (0.1628, -0.9, -1.4), (-0.1601, -0.7502, -1.4), (-0.1601, -0.8987, -1.4), (-0.1601, -0.9, -1.4), (-0.1638, -0.9, -1.4), (-0.8639, -0.7502, -1.4), (-0.8639, -0.9, -1.4), (-0.5199, -1.033, -0.08427), (-0.5199, -0.7502, -0.08427), (-0.5199, -0.9, -0.08427), (-0.4625, -1.033, -0.04392), (-0.4625, -0.7502, -0.05002), (-0.4625, -0.9, -0.05002), (-0.4918, -1.033, -0.05866), (-0.4918, -0.7502, -0.05866), (-0.4918, -0.9, -0.05866), (-0.5872, -1.033, -0.75), (-0.5872, -0.9, -0.75), (-0.5872, -0.7502, -0.75), (-0.5686, -1.033, -0.8182), (-0.5686, -0.9, -0.8182), (-0.5686, -0.7502, -0.8182), (-0.6011, -1.033, -0.6722), (-0.6011, -0.9, -0.6722), (-0.6011, -0.7502, -0.6722), (-0.5459, -1.033, -0.8742), (-0.5459, -0.9, -0.8742), (-0.5459, -0.7502, -0.8742), (-0.4625, -1.033, -0.95), (-0.4625, -0.9, -0.95), (-0.4625, -0.7502, -0.95), (-0.4333, -1.033, -0.9414), (-0.4333, -0.9, -0.9414), (-0.4333, -0.7502, -0.9414), (-0.4918, -1.033, -0.9414), (-0.4918, -0.9, -0.9414), (-0.4918, -0.7502, -0.9414), (-0.3154, -1.033, -0.4122), (-0.3154, -0.7502, -0.4122), (-0.3154, -0.9, -0.4122), (-0.3565, -1.033, -0.1818), (-0.3565, -0.7502, -0.1818), (-0.3565, -0.9, -0.1818), (-0.3792, -1.033, -0.1259), (-0.3792, -0.7502, -0.1259), (-0.3792, -0.9, -0.1259), (-0.4051, -1.033, -0.9158), (-0.4051, -0.9, -0.9158), (-0.4051, -0.7502, -0.9158), (-0.3239, -1.033, -0.3278), (-0.3239, -0.7502, -0.3278), (-0.3239, -0.9, -0.3278), (-0.5872, -1.033, -0.25), (-0.5872, -0.7502, -0.25), (-0.5872, -0.9, -0.25), (-0.5686, -1.033, -0.1818), (-0.5686, -0.7502, -0.1818), (-0.5686, -0.9, -0.1818), (-0.4333, -1.033, -0.05866), (-0.4333, -0.7502, -0.05866), (-0.4333, -0.9, -0.05866), (-0.6011, -1.033, -0.3278), (-0.6011, -0.9, -0.3278), (-0.6011, -0.7502, -0.3278), (-0.3239, -1.033, -0.6722), (-0.3239, -0.7502, -0.6722), (-0.3239, -0.9, -0.6722), (-0.3154, -1.033, -0.5878), (-0.3154, -0.7502, -0.5878), (-0.3154, -0.9, -0.5878), (-0.3378, -1.033, -0.75), (-0.3378, -0.9, -0.75), (-0.3378, -0.7502, -0.75), (-0.3125, -1.033, -0.5), (-0.3125, -0.7502, -0.5), (-0.3125, -0.9, -0.5), (-0.6096, -1.033, -0.5878), (-0.6096, -0.9, -0.5878), (-0.6096, -0.7502, -0.5878), (-0.5459, -1.033, -0.1259), (-0.5459, -0.7502, -0.1259), (-0.5459, -0.9, -0.1259), (-0.5199, -1.033, -0.9158), (-0.5199, -0.9, -0.9158), (-0.5199, -0.7502, -0.9158), (-0.6125, -1.033, -0.5), (-0.6125, -0.9, -0.5), (-0.6125, -0.7502, -0.5), (-0.3378, -1.033, -0.25), (-0.3378, -0.7502, -0.25), (-0.3378, -0.9, -0.25), (-0.3565, -1.033, -0.8182), (-0.3565, -0.9, -0.8182), (-0.3565, -0.7502, -0.8182), (-0.3792, -1.033, -0.8742), (-0.3792, -0.9, -0.8742), (-0.3792, -0.7502, -0.8742), (-0.6096, -1.033, -0.4122), (-0.6096, -0.9, -0.4122), (-0.6096, -0.7502, -0.4122), (-0.4051, -1.033, -0.08427), (-0.4051, -0.7502, -0.08427), (-0.4051, -0.9, -0.08427), (0.4051, -1.033, -0.08425), (0.4051, -0.7502, -0.08425), (0.4051, -0.9, -0.08425), (0.4625, -1.033, -0.05), (0.4625, -0.7502, -0.05), (0.4625, -0.9, -0.05), (0.4333, -1.033, -0.05865), (0.4333, -0.7502, -0.05865), (0.4333, -0.9, -0.05865), (0.3378, -0.7502, -0.75), (0.3378, -1.033, -0.75), (0.3378, -0.9, -0.75), (0.3565, -0.7502, -0.8182), (0.3565, -0.9, -0.8182), (0.3565, -1.033, -0.8182), (0.3239, -1.033, -0.6722), (0.3239, -0.7502, -0.6722), (0.3239, -0.9, -0.6722), (0.3792, -0.7502, -0.8742), (0.3792, -0.9, -0.8742), (0.3792, -1.033, -0.8742), (0.4625, -0.7502, -0.95), (0.4625, -0.9, -0.95), (0.4625, -1.033, -0.95), (0.4918, -0.7502, -0.9414), (0.4918, -0.9, -0.9414), (0.4918, -1.033, -0.9414), (0.4333, -0.7502, -0.9414), (0.4333, -0.9, -0.9414), (0.4333, -1.033, -0.9414), (0.6096, -1.033, -0.4122), (0.6096, -0.7502, -0.4122), (0.6096, -0.9, -0.4122), (0.5686, -1.033, -0.1818), (0.5686, -0.7502, -0.1818), (0.5686, -0.9, -0.1818), (0.5459, -1.033, -0.1258), (0.5459, -0.7502, -0.1258), (0.5459, -0.9, -0.1258), (0.5199, -0.7502, -0.9157), (0.5199, -0.9, -0.9157), (0.5199, -1.033, -0.9157), (0.6011, -1.033, -0.3278), (0.6011, -0.7502, -0.3278), (0.6011, -0.9, -0.3278), (0.3378, -1.033, -0.25), (0.3378, -0.7502, -0.25), (0.3378, -0.9, -0.25), (0.3565, -1.033, -0.1818), (0.3565, -0.7502, -0.1818), (0.3565, -0.9, -0.1818), (0.4918, -1.033, -0.05865), (0.4918, -0.7502, -0.05865), (0.4918, -0.9, -0.05865), (0.3239, -1.033, -0.3278), (0.3239, -0.7502, -0.3278), (0.3239, -0.9, -0.3278), (0.6011, -1.033, -0.6722), (0.6011, -0.7502, -0.6722), (0.6011, -0.9, -0.6722), (0.6096, -1.033, -0.5878), (0.6096, -0.7502, -0.5878), (0.6096, -0.9, -0.5878), (0.5872, -1.033, -0.75), (0.5872, -0.7502, -0.75), (0.5872, -0.9, -0.75), (0.6125, -1.033, -0.5), (0.6125, -0.7502, -0.5), (0.6125, -0.9, -0.5), (0.3154, -1.033, -0.5878), (0.3154, -0.7502, -0.5878), (0.3154, -0.9, -0.5878), (0.3792, -1.033, -0.1258), (0.3792, -0.7502, -0.1258), (0.3792, -0.9, -0.1258), (0.4051, -0.7502, -0.9157), (0.4051, -0.9, -0.9157), (0.4051, -1.033, -0.9157), (0.3125, -1.033, -0.5), (0.3125, -0.7502, -0.5), (0.3125, -0.9, -0.5), (0.5872, -1.033, -0.25), (0.5872, -0.7502, -0.25), (0.5872, -0.9, -0.25), (0.5686, -1.033, -0.8182), (0.5686, -0.7502, -0.8182), (0.5686, -0.9, -0.8182), (0.5459, -0.7502, -0.8742), (0.5459, -0.9, -0.8742), (0.5459, -1.033, -0.8742), (0.3154, -1.033, -0.4122), (0.3154, -0.7502, -0.4122), (0.3154, -0.9, -0.4122), (0.5199, -1.033, -0.08425), (0.5199, -0.7502, -0.08425), (0.5199, -0.9, -0.08425), (-0.5872, 1.033, -0.75), (-0.4625, 1.033, -0.05), (-0.4333, 1.033, -0.05865), (-0.4051, 1.033, -0.08425), (-0.3239, 1.033, -0.6722), (-0.3378, 1.033, -0.75), (-0.3154, 1.033, -0.5878), (-0.3565, 1.033, -0.8182), (-0.4333, 1.033, -0.9414), (-0.4625, 1.033, -0.95), (-0.4051, 1.033, -0.9157), (-0.6096, 1.033, -0.4122), (-0.5459, 1.033, -0.1258), (-0.6125, 1.033, -0.5), (-0.6011, 1.033, -0.3278), (-0.4918, 1.033, -0.9414), (-0.3565, 1.033, -0.1818), (-0.3792, 1.033, -0.1258), (-0.3378, 1.033, -0.25), (-0.6096, 1.033, -0.5878), (-0.5459, 1.033, -0.8742), (-0.5686, 1.033, -0.8182), (-0.6011, 1.033, -0.6722), (-0.3125, 1.033, -0.5), (-0.3792, 1.033, -0.8742), (-0.3154, 1.033, -0.4122), (-0.5686, 1.033, -0.1818), (-0.5199, 1.033, -0.9157), (-0.5872, 1.033, -0.25), (-0.3239, 1.033, -0.3278), (-0.5199, 1.033, -0.08425), (-0.4918, 1.033, -0.05865), (0.3378, 1.033, -0.75), (0.4625, 1.033, -0.05), (0.4918, 1.033, -0.05865), (0.5199, 1.033, -0.08425), (0.6011, 1.033, -0.6722), (0.5872, 1.033, -0.75), (0.6096, 1.033, -0.5878), (0.5686, 1.033, -0.8182), (0.4918, 1.033, -0.9414), (0.4625, 1.033, -0.95), (0.5199, 1.033, -0.9157), (0.3154, 1.033, -0.4122), (0.3792, 1.033, -0.1258), (0.3125, 1.033, -0.5), (0.3239, 1.033, -0.3278), (0.4333, 1.033, -0.9414), (0.5686, 1.033, -0.1818), (0.5459, 1.033, -0.1258), (0.5872, 1.033, -0.25), (0.3154, 1.033, -0.5878), (0.3792, 1.033, -0.8742), (0.3565, 1.033, -0.8182), (0.3239, 1.033, -0.6722), (0.6125, 1.033, -0.5), (0.5459, 1.033, -0.8742), (0.6096, 1.033, -0.4122), (0.3565, 1.033, -0.1818), (0.4051, 1.033, -0.9157), (0.3378, 1.033, -0.25), (0.6011, 1.033, -0.3278), (0.4051, 1.033, -0.08425), (0.4333, 1.033, -0.05865), (-0.864, 0.7617, -1.4), (-0.864, 0.9114, -1.4), (-0.4625, 0.9114, -0.05), (-0.5686, 0.9114, -0.1818), (-0.5199, 0.9114, -0.08425), (-0.4918, 0.9114, -0.05865), (-0.5459, 0.9114, -0.1258), (-0.3565, 0.9114, -0.1818), (-0.6011, 0.9114, -0.3278), (-0.3378, 0.9114, -0.25), (-0.5872, 0.9114, -0.25), (-0.3239, 0.9114, -0.3278), (-0.6125, 0.9114, -0.5), (-0.3154, 0.9114, -0.4122), (-0.6096, 0.9114, -0.4122), (-0.3125, 0.9114, -0.5), (-0.3154, 0.9114, -0.5878), (-0.3239, 0.9114, -0.6722), (-0.6011, 0.9114, -0.6722), (-0.6096, 0.9114, -0.5878), (-0.3565, 0.9114, -0.8182), (-0.3378, 0.9114, -0.75), (-0.5686, 0.9114, -0.8182), (-0.5872, 0.9114, -0.75), (-0.5199, 0.9114, -0.9157), (-0.3792, 0.9114, -0.8742), (-0.5459, 0.9114, -0.8742), (-0.4051, 0.9114, -0.9157), (-0.4918, 0.9114, -0.9414), (-0.4625, 0.9114, -0.95), (-0.4333, 0.9114, -0.9414), (-0.4333, 0.9114, -0.05865), (-0.3792, 0.9114, -0.1258), (-0.4051, 0.9114, -0.08425), (-0.1602, 0.7617, -1.4), (-0.1602, 0.9114, -1.4), (-0.1602, 0.9058, -1.4), (-0.4625, 0.7617, -0.05), (-0.5686, 0.7617, -0.1818), (-0.5199, 0.7617, -0.08425), (-0.4918, 0.7617, -0.05865), (-0.5459, 0.7617, -0.1258), (-0.3565, 0.7617, -0.1818), (-0.6011, 0.7617, -0.3278), (-0.3378, 0.7617, -0.25), (-0.5872, 0.7617, -0.25), (-0.3239, 0.7617, -0.3278), (-0.6125, 0.7617, -0.5), (-0.3154, 0.7617, -0.4122), (-0.6096, 0.7617, -0.4122), (-0.3125, 0.7617, -0.5), (-0.3154, 0.7617, -0.5878), (-0.3239, 0.7617, -0.6722), (-0.6011, 0.7617, -0.6722), (-0.6096, 0.7617, -0.5878), (-0.3565, 0.7617, -0.8182), (-0.3378, 0.7617, -0.75), (-0.5686, 0.7617, -0.8182), (-0.5872, 0.7617, -0.75), (-0.5199, 0.7617, -0.9157), (-0.3792, 0.7617, -0.8742), (-0.5459, 0.7617, -0.8742), (-0.4051, 0.7617, -0.9157), (-0.4918, 0.7617, -0.9414), (-0.4625, 0.7617, -0.95), (-0.4333, 0.7617, -0.9414), (-0.4333, 0.7617, -0.05865), (-0.3792, 0.7617, -0.1258), (-0.4051, 0.7617, -0.08425), (0.1626, 0.7617, -1.4), (0.1626, 0.9114, -1.4), (0.5872, 0.9114, -0.25), (0.5686, 0.9114, -0.1818), (0.5459, 0.9114, -0.1258), (0.6011, 0.9114, -0.3278), (0.6096, 0.9114, -0.4122), (0.3378, 0.9114, -0.75), (0.3154, 0.9114, -0.5878), (0.3239, 0.9114, -0.6722), (0.4333, 0.9114, -0.9414), (0.4333, 0.9114, -0.05865), (0.4918, 0.9114, -0.05865), (0.4625, 0.9114, -0.05), (0.4051, 0.9114, -0.08425), (0.5199, 0.9114, -0.08425), (0.3792, 0.9114, -0.1258), (0.3565, 0.9114, -0.1818), (0.3378, 0.9114, -0.25), (0.3239, 0.9114, -0.3278), (0.3154, 0.9114, -0.4122), (0.6125, 0.9114, -0.5), (0.3125, 0.9114, -0.5), (0.6096, 0.9114, -0.5878), (0.4051, 0.9114, -0.9157), (0.4625, 0.9114, -0.95), (0.6011, 0.9114, -0.6722), (0.5872, 0.9114, -0.75), (0.3565, 0.9114, -0.8182), (0.5686, 0.9114, -0.8182), (0.5459, 0.9114, -0.8742), (0.3792, 0.9114, -0.8742), (0.5199, 0.9114, -0.9157), (0.4918, 0.9114, -0.9414), (0.8664, 0.7617, -1.4), (0.8664, 0.9114, -1.4), (0.5872, 0.7617, -0.25), (0.5686, 0.7617, -0.1818), (0.5459, 0.7617, -0.1258), (0.6011, 0.7617, -0.3278), (0.6096, 0.7617, -0.4122), (0.3378, 0.7617, -0.75), (0.3154, 0.7617, -0.5878), (0.3239, 0.7617, -0.6722), (0.4333, 0.7617, -0.9414), (0.4333, 0.7617, -0.05865), (0.4918, 0.7617, -0.05865), (0.4625, 0.7617, -0.05), (0.4051, 0.7617, -0.08425), (0.5199, 0.7617, -0.08425), (0.3792, 0.7617, -0.1258), (0.3565, 0.7617, -0.1818), (0.3378, 0.7617, -0.25), (0.3239, 0.7617, -0.3278), (0.3154, 0.7617, -0.4122), (0.6125, 0.7617, -0.5), (0.3125, 0.7617, -0.5), (0.6096, 0.7617, -0.5878), (0.4051, 0.7617, -0.9157), (0.4625, 0.7617, -0.95), (0.6011, 0.7617, -0.6722), (0.5872, 0.7617, -0.75), (0.3565, 0.7617, -0.8182), (0.5686, 0.7617, -0.8182), (0.5459, 0.7617, -0.8742), (0.3792, 0.7617, -0.8742), (0.5199, 0.7617, -0.9157), (0.4918, 0.7617, -0.9414), (0.1386, -0.2499, 0.74), (0.1386, -0.2499, -1.4), (0.15, -0.2212, 0.74), (0.15, -0.2212, -1.4), (0.1471, -0.2359, 0.74), (0.1471, -0.2359, -1.4), (-0.08334, -0.2836, 0.74), (-0.08334, -0.2836, -1.4), (-0.1061, -0.2743, 0.74), (-0.1061, -0.2743, -1.4), (-0.0574, -0.2905, 0.74), (-0.0574, -0.2905, -1.4), (-0.1247, -0.2629, 0.74), (-0.1247, -0.2629, -1.4), (-0.15, -0.2212, 0.74), (-0.15, -0.2212, -1.4), (-0.1471, -0.2066, 0.74), (-0.1471, -0.2066, -1.4), (-0.1471, -0.2359, 0.74), (-0.1471, -0.2359, -1.4), (0.02926, -0.1477, 0.74), (0.02926, -0.1477, -1.4), (0.1061, -0.1682, 0.74), (0.1061, -0.1682, -1.4), (0.1247, -0.1796, 0.74), (0.1247, -0.1796, -1.4), (-0.1386, -0.1925, 0.74), (-0.1386, -0.1925, -1.4), (0.0574, -0.152, 0.74), (0.0574, -0.152, -1.4), (0.08334, -0.2836, 0.74), (0.08334, -0.2836, -1.4), (0.1061, -0.2743, 0.74), (0.1061, -0.2743, -1.4), (0.1471, -0.2066, 0.74), (0.1471, -0.2066, -1.4), (0.0574, -0.2905, 0.74), (0.0574, -0.2905, -1.4), (-0.0574, -0.152, 0.74), (-0.0574, -0.152, -1.4), (-0.02926, -0.1477, 0.74), (-0.02926, -0.1477, -1.4), (-0.08334, -0.1589, 0.74), (-0.08334, -0.1589, -1.4), (1.997e-08, -0.1462, 0.74), (6.276e-09, -0.1462, -1.4), (-0.02926, -0.2948, 0.74), (-0.02926, -0.2948, -1.4), (0.1247, -0.2629, 0.74), (0.1247, -0.2629, -1.4), (-0.1386, -0.2499, 0.74), (-0.1386, -0.2499, -1.4), (1.666e-07, -0.2962, 0.74), (1.529e-07, -0.2962, -1.4), (0.08334, -0.1589, 0.74), (0.08334, -0.1589, -1.4), (-0.1061, -0.1682, 0.74), (-0.1061, -0.1682, -1.4), (-0.1247, -0.1796, 0.74), (-0.1247, -0.1796, -1.4), (0.02926, -0.2948, 0.74), (0.02926, -0.2948, -1.4), (0.1386, -0.1925, 0.74), (0.1386, -0.1925, -1.4), (0.1386, 0.1734, 0.74), (0.1386, 0.1734, -1.4), (0.15, 0.2021, 0.74), (0.15, 0.2021, -1.4), (0.1471, 0.1875, 0.74), (0.1471, 0.1875, -1.4), (-0.08334, 0.1397, 0.74), (-0.08334, 0.1397, -1.4), (-0.1061, 0.1491, 0.74), (-0.1061, 0.1491, -1.4), (-0.0574, 0.1328, 0.74), (-0.0574, 0.1328, -1.4), (-0.1247, 0.1604, 0.74), (-0.1247, 0.1604, -1.4), (-0.15, 0.2021, 0.74), (-0.15, 0.2021, -1.4), (-0.1471, 0.2167, 0.74), (-0.1471, 0.2167, -1.4), (-0.1471, 0.1875, 0.74), (-0.1471, 0.1875, -1.4), (0.02926, 0.2756, 0.74), (0.02926, 0.2756, -1.4), (0.1061, 0.2551, 0.74), (0.1061, 0.2551, -1.4), (0.1247, 0.2438, 0.74), (0.1247, 0.2438, -1.4), (-0.1386, 0.2308, 0.74), (-0.1386, 0.2308, -1.4), (0.0574, 0.2714, 0.74), (0.0574, 0.2714, -1.4), (0.08334, 0.1397, 0.74), (0.08334, 0.1397, -1.4), (0.1061, 0.1491, 0.74), (0.1061, 0.1491, -1.4), (0.1471, 0.2167, 0.74), (0.1471, 0.2167, -1.4), (0.0574, 0.1328, 0.74), (0.0574, 0.1328, -1.4), (-0.0574, 0.2714, 0.74), (-0.0574, 0.2714, -1.4), (-0.02926, 0.2756, 0.74), (-0.02926, 0.2756, -1.4), (-0.08334, 0.2644, 0.74), (-0.08334, 0.2644, -1.4), (-1.627e-08, 0.2771, 0.74), (-2.997e-08, 0.2771, -1.4), (-0.02926, 0.1285, 0.74), (-0.02926, 0.1285, -1.4), (0.1247, 0.1604, 0.74), (0.1247, 0.1604, -1.4), (-0.1386, 0.1734, 0.74), (-0.1386, 0.1734, -1.4), (1.304e-07, 0.1271, 0.74), (1.167e-07, 0.1271, -1.4), (0.08334, 0.2644, 0.74), (0.08334, 0.2644, -1.4), (-0.1061, 0.2551, 0.74), (-0.1061, 0.2551, -1.4), (-0.1247, 0.2438, 0.74), (-0.1247, 0.2438, -1.4), (0.02926, 0.1285, 0.74), (0.02926, 0.1285, -1.4), (0.1386, 0.2308, 0.74), (0.1386, 0.2308, -1.4)], [], [(1, 0, 496, 517, 515, 514, 513, 512, 511, 509, 506, 508, 507, 510, 499, 498, 497, 500, 501, 516, 530, 2), (4, 5, 529, 550, 535, 534, 531, 532, 533, 544, 541, 542, 540, 543, 545, 546, 547, 548, 549, 551, 495, 3), (1, 4, 3, 0), (2, 5, 4, 1), (0, 3, 495, 496), (7, 6, 427, 438, 440, 434, 436, 429, 432, 430, 431, 428, 457, 459, 458, 433, 435, 437, 439, 441, 461, 8), (10, 11, 460, 476, 474, 472, 470, 468, 493, 494, 492, 463, 466, 465, 467, 464, 471, 469, 475, 473, 426, 9), (7, 10, 9, 6), (8, 11, 10, 7), (6, 9, 426, 427), (12, 13, 540, 542), (13, 14, 543, 540), (14, 15, 545, 543), (15, 16, 546, 545), (16, 17, 547, 546), (17, 18, 548, 547), (18, 19, 549, 548), (19, 20, 551, 549), (20, 21, 537, 551), (21, 22, 538, 537), (22, 23, 536, 538), (23, 24, 557, 536), (24, 25, 560, 557), (25, 26, 553, 560), (26, 27, 539, 553), (27, 28, 554, 539), (28, 29, 562, 554), (29, 30, 561, 562), (30, 31, 559, 561), (31, 32, 558, 559), (32, 33, 556, 558), (33, 34, 555, 556), (34, 35, 552, 555), (35, 36, 550, 552), (36, 37, 535, 550), (37, 38, 534, 535), (38, 39, 531, 534), (39, 40, 532, 531), (40, 41, 533, 532), (41, 42, 544, 533), (42, 43, 541, 544), (43, 12, 542, 541), (12, 43, 42, 41, 40, 39, 38, 37, 36, 35, 34, 33, 32, 31, 30, 29, 28, 27, 26, 25, 24, 23, 22, 21, 20, 19, 18, 17, 16, 15, 14, 13), (44, 45, 466, 463), (45, 46, 465, 466), (46, 47, 467, 465), (47, 48, 464, 467), (48, 49, 471, 464), (49, 50, 469, 471), (50, 51, 475, 469), (51, 52, 473, 475), (52, 53, 480, 473), (53, 54, 479, 480), (54, 55, 484, 479), (55, 56, 483, 484), (56, 57, 487, 483), (57, 58, 485, 487), (58, 59, 489, 485), (59, 60, 490, 489), (60, 61, 491, 490), (61, 62, 488, 491), (62, 63, 486, 488), (63, 64, 481, 486), (64, 65, 482, 481), (65, 66, 478, 482), (66, 67, 477, 478), (67, 68, 476, 477), (68, 69, 474, 476), (69, 70, 472, 474), (70, 71, 470, 472), (71, 72, 468, 470), (72, 73, 493, 468), (73, 74, 494, 493), (74, 75, 492, 494), (75, 44, 463, 492), (44, 75, 74, 73, 72, 71, 70, 69, 68, 67, 66, 65, 64, 63, 62, 61, 60, 59, 58, 57, 56, 55, 54, 53, 52, 51, 50, 49, 48, 47, 46, 45), (76, 77, 318, 270), (77, 78, 360, 318), (78, 79, 303, 360), (79, 80, 300, 303), (80, 81, 348, 300), (81, 82, 309, 348), (82, 83, 297, 309), (83, 84, 333, 297), (84, 85, 327, 333), (85, 86, 324, 327), (86, 87, 330, 324), (87, 88, 351, 330), (88, 89, 353, 351), (89, 90, 305, 353), (90, 91, 290, 305), (91, 92, 287, 290), (92, 93, 293, 287), (93, 94, 341, 293), (94, 95, 284, 341), (95, 96, 278, 284), (96, 97, 275, 278), (97, 98, 282, 275), (98, 99, 336, 282), (99, 100, 345, 336), (100, 101, 357, 345), (101, 102, 321, 357), (102, 103, 312, 321), (103, 104, 315, 312), (104, 105, 339, 315), (105, 106, 267, 339), (106, 107, 273, 267), (107, 76, 270, 273), (76, 107, 106, 105, 104, 103, 102, 101, 100, 99, 98, 97, 96, 95, 94, 93, 92, 91, 90, 89, 88, 87, 86, 85, 84, 83, 82, 81, 80, 79, 78, 77), (108, 109, 222, 174), (109, 110, 264, 222), (110, 111, 207, 264), (111, 112, 204, 207), (112, 113, 252, 204), (113, 114, 213, 252), (114, 115, 201, 213), (115, 116, 237, 201), (116, 117, 231, 237), (117, 118, 228, 231), (118, 119, 235, 228), (119, 120, 256, 235), (120, 121, 259, 256), (121, 122, 211, 259), (122, 123, 196, 211), (123, 124, 193, 196), (124, 125, 199, 193), (125, 126, 247, 199), (126, 127, 190, 247), (127, 128, 184, 190), (128, 129, 181, 184), (129, 130, 187, 181), (130, 131, 241, 187), (131, 132, 250, 241), (132, 133, 262, 250), (133, 134, 226, 262), (134, 135, 216, 226), (135, 136, 219, 216), (136, 137, 243, 219), (137, 138, 171, 243), (138, 139, 177, 171), (139, 108, 174, 177), (108, 139, 138, 137, 136, 135, 134, 133, 132, 131, 130, 129, 128, 127, 126, 125, 124, 123, 122, 121, 120, 119, 118, 117, 116, 115, 114, 113, 112, 111, 110, 109), (141, 140, 166, 238, 202, 214, 253, 205, 208, 265, 223, 175, 178, 172, 244, 220, 217, 225, 261, 249, 169, 142), (144, 145, 168, 250, 262, 226, 216, 219, 243, 171, 177, 174, 222, 264, 207, 204, 252, 213, 201, 237, 164, 143), (141, 144, 143, 140), (142, 145, 144, 141), (140, 143, 164, 165, 166), (147, 146, 161, 334, 298, 310, 349, 301, 304, 361, 319, 271, 274, 268, 340, 316, 313, 322, 358, 346, 163, 148), (150, 151, 162, 345, 357, 321, 312, 315, 339, 267, 273, 270, 318, 360, 303, 300, 348, 309, 297, 333, 160, 149), (147, 150, 149, 146), (148, 151, 150, 147), (146, 149, 160, 161), (152, 153, 155, 154), (156, 332, 326, 323, 329, 350, 355, 307, 292, 289, 295, 343, 286, 280, 276, 281, 335, 344, 236, 230, 227, 233, 254, 257, 209, 194, 191, 197, 245, 188, 182, 179, 185, 239, 248, 152), (158, 159, 157, 156), (158, 529, 530, 496, 495, 630, 662, 690, 652, 650, 682, 656, 648, 672, 668, 666, 670, 684, 686, 654, 644, 642, 460, 462, 461, 427, 154), (159, 629, 631, 627, 675, 659, 657, 663, 687, 679, 673, 637, 633, 635, 639, 677, 645, 641, 155, 153, 577, 579, 589, 621, 619, 605, 601, 603, 607, 583, 591, 617, 585, 587, 625, 597, 565, 157), (162, 151, 148, 163), (168, 145, 142, 169), (232, 230, 236, 238), (169, 249, 240, 186, 180, 183, 189, 246, 198, 192, 195, 210, 258, 255, 234, 229, 232, 238, 166, 167), (152, 248, 260, 224, 215, 218, 242, 170, 176, 173, 221, 263, 206, 203, 251, 212, 200, 236, 344, 356, 320, 311, 314, 338, 266, 272, 269, 317, 359, 302, 299, 347, 308, 296, 332, 156, 157, 153), (255, 254, 233, 234), (234, 233, 227, 229), (261, 260, 248, 249), (202, 200, 212, 214), (238, 236, 200, 202), (253, 251, 203, 205), (175, 173, 176, 178), (198, 197, 191, 192), (217, 215, 224, 225), (192, 191, 194, 195), (178, 176, 170, 172), (205, 203, 206, 208), (189, 188, 245, 246), (208, 206, 263, 265), (258, 257, 254, 255), (244, 242, 218, 220), (225, 224, 260, 261), (164, 237, 231, 228, 235, 256, 259, 211, 196, 193, 199, 247, 190, 184, 181, 187, 241, 250, 168), (210, 209, 257, 258), (183, 182, 188, 189), (186, 185, 179, 180), (214, 212, 251, 253), (223, 221, 173, 175), (249, 248, 239, 240), (229, 227, 230, 232), (246, 245, 197, 198), (172, 170, 242, 244), (265, 263, 221, 223), (195, 194, 209, 210), (240, 239, 185, 186), (220, 218, 215, 217), (180, 179, 182, 183), (328, 326, 332, 334), (352, 350, 329, 331), (331, 329, 323, 325), (358, 356, 344, 346), (298, 296, 308, 310), (334, 332, 296, 298), (349, 347, 299, 301), (271, 269, 272, 274), (294, 295, 289, 288), (313, 311, 320, 322), (288, 289, 292, 291), (274, 272, 266, 268), (301, 299, 302, 304), (285, 286, 343, 342), (160, 333, 327, 324, 330, 351, 353, 305, 290, 287, 293, 341, 284, 278, 275, 282, 336, 345, 162), (304, 302, 359, 361), (354, 355, 350, 352), (340, 338, 314, 316), (322, 320, 356, 358), (163, 346, 337, 283, 277, 279, 285, 342, 294, 288, 291, 306, 354, 352, 331, 325, 328, 334, 161), (306, 307, 355, 354), (279, 280, 286, 285), (283, 281, 276, 277), (310, 308, 347, 349), (319, 317, 269, 271), (346, 344, 335, 337), (325, 323, 326, 328), (342, 343, 295, 294), (268, 266, 338, 340), (361, 359, 317, 319), (291, 292, 307, 306), (337, 335, 281, 283), (316, 314, 311, 313), (277, 276, 280, 279), (417, 419, 423, 412, 410, 411, 397, 396, 395, 425, 424, 406, 420, 422, 408, 405, 407, 385, 387, 391, 380, 378, 379, 365, 364, 363, 393, 392, 374, 388, 390, 376, 373, 375, 154, 155, 159, 158), (433, 458, 379, 378), (427, 426, 460, 642, 646, 678, 640, 636, 634, 638, 674, 680, 688, 664, 658, 660, 676, 628, 632, 630, 495, 529, 158, 156, 161, 160, 162, 566, 598, 626, 588, 586, 618, 592, 584, 608, 604, 602, 606, 620, 622, 590, 580, 578, 164, 168, 169, 167, 152, 154), (434, 440, 373, 376), (460, 11, 8, 461, 462), (441, 439, 387, 385), (452, 450, 389, 382), (448, 452, 382, 383), (443, 442, 368, 366), (442, 441, 385, 368), (455, 456, 370, 371), (450, 454, 377, 389), (447, 443, 366, 367), (429, 436, 390, 388), (453, 451, 386, 372), (446, 447, 367, 369), (454, 455, 371, 377), (456, 453, 372, 370), (457, 428, 363, 364), (435, 433, 378, 380), (458, 459, 365, 379), (438, 445, 381, 375), (461, 441, 442, 443, 447, 446, 451, 453, 456, 455, 454, 450, 452, 448, 449, 444, 445, 438, 427), (451, 446, 369, 386), (440, 438, 375, 373), (428, 431, 393, 363), (444, 449, 362, 384), (432, 429, 388, 374), (426, 473, 480, 479, 484, 483, 487, 485, 489, 490, 491, 488, 486, 481, 482, 478, 477, 476, 460), (436, 434, 376, 390), (439, 437, 391, 387), (459, 457, 364, 365), (449, 448, 383, 362), (430, 432, 374, 392), (445, 444, 384, 381), (437, 435, 380, 391), (431, 430, 392, 393), (522, 521, 398, 399), (524, 522, 399, 401), (502, 523, 415, 394), (529, 5, 2, 530), (525, 524, 401, 418), (511, 512, 420, 406), (526, 519, 421, 414), (509, 511, 406, 424), (527, 525, 418, 404), (513, 514, 408, 422), (505, 520, 403, 409), (528, 527, 404, 402), (523, 526, 414, 415), (521, 518, 400, 398), (501, 500, 423, 419), (508, 506, 425, 395), (514, 515, 405, 408), (517, 503, 413, 407), (530, 516, 518, 521, 522, 524, 525, 527, 528, 520, 505, 519, 526, 523, 502, 504, 503, 517, 496), (504, 502, 394, 416), (498, 499, 411, 410), (512, 513, 422, 420), (507, 508, 395, 396), (516, 501, 419, 417), (520, 528, 402, 403), (529, 495, 551, 537, 538, 536, 557, 560, 553, 539, 554, 562, 561, 559, 558, 556, 555, 552, 550), (506, 509, 424, 425), (503, 504, 416, 413), (519, 505, 409, 421), (497, 498, 410, 412), (500, 497, 412, 423), (510, 507, 396, 397), (515, 517, 407, 405), (499, 510, 397, 411), (518, 516, 417, 400), (603, 604, 608, 607), (619, 620, 606, 605), (605, 606, 602, 601), (623, 624, 616, 615), (583, 584, 592, 591), (607, 608, 584, 583), (617, 618, 586, 585), (565, 566, 568, 567), (581, 582, 578, 577), (593, 594, 600, 599), (577, 578, 580, 579), (567, 568, 564, 563), (585, 586, 588, 587), (575, 576, 614, 613), (587, 588, 626, 625), (621, 622, 620, 619), (611, 612, 596, 595), (599, 600, 624, 623), (589, 590, 622, 621), (571, 572, 576, 575), (573, 574, 570, 569), (591, 592, 618, 617), (597, 598, 566, 565), (615, 616, 610, 609), (601, 602, 604, 603), (613, 614, 582, 581), (563, 564, 612, 611), (625, 626, 598, 597), (579, 580, 590, 589), (609, 610, 574, 573), (595, 596, 594, 593), (157, 565, 567, 563, 611, 595, 593, 599, 623, 615, 609, 573, 569, 571, 575, 613, 581, 577, 153), (569, 570, 572, 571), (667, 668, 672, 671), (683, 684, 670, 669), (669, 670, 666, 665), (687, 688, 680, 679), (647, 648, 656, 655), (671, 672, 648, 647), (681, 682, 650, 649), (629, 630, 632, 631), (645, 646, 642, 641), (657, 658, 664, 663), (641, 642, 644, 643), (631, 632, 628, 627), (649, 650, 652, 651), (639, 640, 678, 677), (651, 652, 690, 689), (685, 686, 684, 683), (675, 676, 660, 659), (663, 664, 688, 687), (653, 654, 686, 685), (635, 636, 640, 639), (637, 638, 634, 633), (655, 656, 682, 681), (661, 662, 630, 629), (679, 680, 674, 673), (665, 666, 668, 667), (677, 678, 646, 645), (627, 628, 676, 675), (689, 690, 662, 661), (643, 644, 654, 653), (673, 674, 638, 637), (659, 660, 658, 657), (155, 641, 643, 653, 685, 683, 669, 665, 667, 671, 647, 655, 681, 649, 651, 689, 661, 629, 159), (633, 634, 636, 635), (164, 578, 582, 614, 576, 572, 570, 574, 610, 616, 624, 600, 594, 596, 612, 564, 568, 566, 162, 163, 161, 156, 152, 167, 166, 165), (385, 407, 413, 416, 394, 415, 414, 421, 409, 403, 402, 404, 418, 401, 399, 398, 400, 417, 158, 154, 375, 381, 384, 362, 383, 382, 389, 377, 371, 370, 372, 386, 369, 367, 366, 368)])
me_cube_000.use_remesh_preserve_volume = False
me_cube_000.use_remesh_preserve_attributes = False
me_cube_000.use_mirror_vertex_groups = False
me_cube_000.update()

# ---- objects
ob_camera = bpy.data.objects.new('Camera', cam_camera)
ob_body_main_crosspiece = bpy.data.objects.new('body-main-crosspiece', me_cube_021)
ob_body_main_crosspiece_001 = bpy.data.objects.new('body-main-crosspiece.001', me_cube_000)

# ---- transforms, parenting, visibility, modifiers, constraints
ob_camera.location = (56.84, -49.34, 41.41)
ob_camera.rotation_euler = (1.109, 0.0, 0.8149)
ob_camera.scale = (10.0, 10.0, 10.0)
ob_camera.lock_rotations_4d = False
ob_camera.empty_display_type = 'ARROWS'
ob_camera.color = (0.0, 0.0, 0.0, 0.0)
ob_camera.display_type = 'WIRE'
ob_camera.lineart.crease_threshold = 0.0
ob_body_main_crosspiece.location = (0.0, -20.0, 0.0)
ob_body_main_crosspiece.rotation_euler = (0.0, 3.142, 1.571)
ob_body_main_crosspiece.scale = (15.0, 30.0, 5.0)
ob_body_main_crosspiece.lineart.crease_threshold = 0.0
ob_body_main_crosspiece_001.location = (0.0, 20.0, 0.0)
ob_body_main_crosspiece_001.rotation_euler = (0.0, 3.142, 1.571)
ob_body_main_crosspiece_001.scale = (15.0, 30.0, 5.0)
ob_body_main_crosspiece_001.lineart.crease_threshold = 0.0

# ---- collection membership
col_collection_1.objects.link(ob_camera)
col_collection_1.objects.link(ob_body_main_crosspiece)
col_collection_1.objects.link(ob_body_main_crosspiece_001)

# ---- scene / render settings (as saved in the file)
scene.camera = ob_camera
scene.frame_start = 1; scene.frame_end = 250; scene.frame_set(1)
scene.render.engine = 'BLENDER_EEVEE_NEXT'
scene.render.resolution_percentage = 50
scene.render.dither_intensity = 0.0
scene.cycles.use_denoising = False
scene.cycles.samples = 128
scene.cycles.sampling_pattern = 'TABULATED_SOBOL'
scene.cycles.light_sampling_threshold = 0.0
scene.cycles.use_adaptive_sampling = False
scene.cycles.use_light_tree = False
scene.cycles.blur_glossy = 0.0
scene.cycles.sample_clamp_indirect = 0.0
scene.view_settings.view_transform = 'Standard'
bpy.context.view_layer.update()

# ---- added for rendering (the .blend has no usable light): sun
light_auto_sun = bpy.data.lights.new('AutoSun', 'SUN')
light_auto_sun.energy = 3.0
light_auto_sun.angle = 0.0523599
ob_auto_sun = bpy.data.objects.new('AutoSun', light_auto_sun)
scene.collection.objects.link(ob_auto_sun)
ob_auto_sun.rotation_euler = (0.872665, 0.174533, 0.523599)
bpy.context.view_layer.update()
